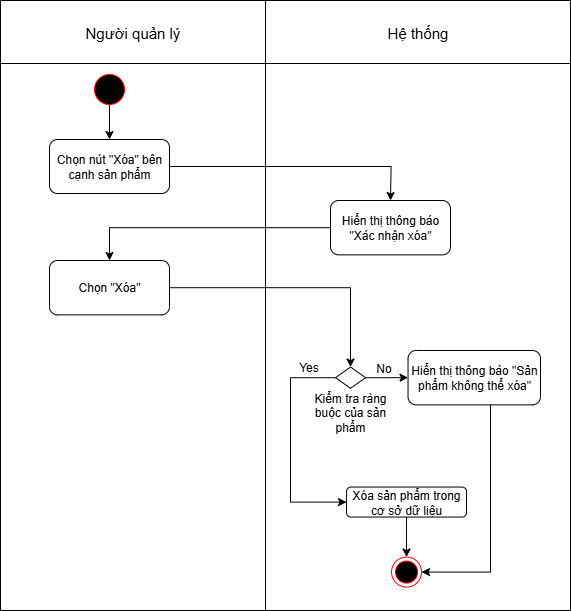

The diagram above was exported from draw.io. Its source (the exported page's mxGraphModel, read from the mxfile embedded in the PNG):
<mxGraphModel dx="1450" dy="1032" grid="1" gridSize="10" guides="1" tooltips="1" connect="1" arrows="1" fold="1" page="1" pageScale="1" pageWidth="850" pageHeight="1100" math="0" shadow="0">
  <root>
    <mxCell id="zN69rSyv4mEIqXDAnquN-0" />
    <mxCell id="zN69rSyv4mEIqXDAnquN-1" parent="zN69rSyv4mEIqXDAnquN-0" />
    <mxCell id="zN69rSyv4mEIqXDAnquN-2" value="" style="shape=table;startSize=0;container=1;collapsible=0;childLayout=tableLayout;movable=1;resizable=1;rotatable=1;deletable=1;editable=1;locked=0;connectable=1;" vertex="1" parent="zN69rSyv4mEIqXDAnquN-1">
      <mxGeometry x="450" y="370" width="570" height="610" as="geometry" />
    </mxCell>
    <mxCell id="zN69rSyv4mEIqXDAnquN-3" value="" style="shape=tableRow;horizontal=0;startSize=0;swimlaneHead=0;swimlaneBody=0;strokeColor=inherit;top=0;left=0;bottom=0;right=0;collapsible=0;dropTarget=0;fillColor=none;points=[[0,0.5],[1,0.5]];portConstraint=eastwest;movable=0;resizable=0;rotatable=0;deletable=0;editable=0;locked=1;connectable=0;" vertex="1" parent="zN69rSyv4mEIqXDAnquN-2">
      <mxGeometry width="570" height="63" as="geometry" />
    </mxCell>
    <mxCell id="zN69rSyv4mEIqXDAnquN-4" value="&lt;span style=&quot;font-size: 15px;&quot;&gt;Người quản lý&lt;/span&gt;" style="shape=partialRectangle;html=1;whiteSpace=wrap;connectable=0;strokeColor=inherit;overflow=hidden;fillColor=none;top=0;left=0;bottom=0;right=0;pointerEvents=1;movable=0;resizable=0;rotatable=0;deletable=0;editable=0;locked=1;" vertex="1" parent="zN69rSyv4mEIqXDAnquN-3">
      <mxGeometry width="265" height="63" as="geometry">
        <mxRectangle width="265" height="63" as="alternateBounds" />
      </mxGeometry>
    </mxCell>
    <mxCell id="zN69rSyv4mEIqXDAnquN-5" value="&lt;font style=&quot;font-size: 15px;&quot;&gt;Hệ thống&lt;/font&gt;" style="shape=partialRectangle;html=1;whiteSpace=wrap;connectable=0;strokeColor=inherit;overflow=hidden;fillColor=none;top=0;left=0;bottom=0;right=0;pointerEvents=1;movable=0;resizable=0;rotatable=0;deletable=0;editable=0;locked=1;" vertex="1" parent="zN69rSyv4mEIqXDAnquN-3">
      <mxGeometry x="265" width="305" height="63" as="geometry">
        <mxRectangle width="305" height="63" as="alternateBounds" />
      </mxGeometry>
    </mxCell>
    <mxCell id="zN69rSyv4mEIqXDAnquN-6" value="" style="shape=tableRow;horizontal=0;startSize=0;swimlaneHead=0;swimlaneBody=0;strokeColor=inherit;top=0;left=0;bottom=0;right=0;collapsible=0;dropTarget=0;fillColor=none;points=[[0,0.5],[1,0.5]];portConstraint=eastwest;movable=1;resizable=1;rotatable=1;deletable=1;editable=1;locked=0;connectable=1;" vertex="1" parent="zN69rSyv4mEIqXDAnquN-2">
      <mxGeometry y="63" width="570" height="547" as="geometry" />
    </mxCell>
    <mxCell id="zN69rSyv4mEIqXDAnquN-7" value="" style="shape=partialRectangle;html=1;whiteSpace=wrap;connectable=1;strokeColor=inherit;overflow=hidden;fillColor=none;top=0;left=0;bottom=0;right=0;pointerEvents=1;movable=1;resizable=1;rotatable=1;deletable=1;editable=1;locked=0;" vertex="1" parent="zN69rSyv4mEIqXDAnquN-6">
      <mxGeometry width="265" height="547" as="geometry">
        <mxRectangle width="265" height="547" as="alternateBounds" />
      </mxGeometry>
    </mxCell>
    <mxCell id="zN69rSyv4mEIqXDAnquN-8" value="" style="shape=partialRectangle;html=1;whiteSpace=wrap;connectable=1;strokeColor=inherit;overflow=hidden;fillColor=none;top=0;left=0;bottom=0;right=0;pointerEvents=1;movable=1;resizable=1;rotatable=1;deletable=1;editable=1;locked=0;" vertex="1" parent="zN69rSyv4mEIqXDAnquN-6">
      <mxGeometry x="265" width="305" height="547" as="geometry">
        <mxRectangle width="305" height="547" as="alternateBounds" />
      </mxGeometry>
    </mxCell>
    <mxCell id="zN69rSyv4mEIqXDAnquN-9" value="" style="edgeStyle=orthogonalEdgeStyle;rounded=0;orthogonalLoop=1;jettySize=auto;html=1;fontFamily=Helvetica;fontSize=12;fontColor=default;" edge="1" parent="zN69rSyv4mEIqXDAnquN-1" source="zN69rSyv4mEIqXDAnquN-10" target="zN69rSyv4mEIqXDAnquN-12">
      <mxGeometry relative="1" as="geometry" />
    </mxCell>
    <mxCell id="zN69rSyv4mEIqXDAnquN-10" value="" style="points=[[0.145,0.145,0],[0.5,0,0],[0.855,0.145,0],[1,0.5,0],[0.855,0.855,0],[0.5,1,0],[0.145,0.855,0],[0,0.5,0]];shape=mxgraph.bpmn.event;html=1;verticalLabelPosition=bottom;labelBackgroundColor=#ffffff;verticalAlign=top;align=center;perimeter=ellipsePerimeter;outlineConnect=0;aspect=fixed;outline=standard;symbol=general;strokeColor=#ff0000;fontFamily=Helvetica;fontSize=12;fontColor=default;fillColor=#000000;" vertex="1" parent="zN69rSyv4mEIqXDAnquN-1">
      <mxGeometry x="544" y="444" width="30" height="30" as="geometry" />
    </mxCell>
    <mxCell id="zN69rSyv4mEIqXDAnquN-11" style="edgeStyle=orthogonalEdgeStyle;rounded=0;orthogonalLoop=1;jettySize=auto;html=1;entryX=0.5;entryY=0;entryDx=0;entryDy=0;fontFamily=Helvetica;fontSize=12;fontColor=default;" edge="1" parent="zN69rSyv4mEIqXDAnquN-1" source="zN69rSyv4mEIqXDAnquN-12">
      <mxGeometry relative="1" as="geometry">
        <mxPoint x="840" y="570" as="targetPoint" />
      </mxGeometry>
    </mxCell>
    <mxCell id="zN69rSyv4mEIqXDAnquN-12" value="Chọn nút &quot;Xóa&quot; bên cạnh sản phẩm" style="html=1;whiteSpace=wrap;rounded=1;strokeColor=default;align=center;verticalAlign=middle;fontFamily=Helvetica;fontSize=12;fontColor=default;fillColor=none;" vertex="1" parent="zN69rSyv4mEIqXDAnquN-1">
      <mxGeometry x="499" y="509" width="120" height="54" as="geometry" />
    </mxCell>
    <mxCell id="DNi7DBO74fdeKP5TtOHA-5" style="edgeStyle=orthogonalEdgeStyle;rounded=0;orthogonalLoop=1;jettySize=auto;html=1;entryX=1;entryY=0.5;entryDx=0;entryDy=0;fontFamily=Helvetica;fontSize=12;fontColor=default;" edge="1" parent="zN69rSyv4mEIqXDAnquN-1" source="zN69rSyv4mEIqXDAnquN-14" target="zN69rSyv4mEIqXDAnquN-16">
      <mxGeometry relative="1" as="geometry">
        <Array as="points">
          <mxPoint x="940" y="942" />
        </Array>
      </mxGeometry>
    </mxCell>
    <mxCell id="zN69rSyv4mEIqXDAnquN-14" value="Hiển thị thông báo &quot;Sản phẩm không thể xóa&quot;" style="html=1;whiteSpace=wrap;rounded=1;strokeColor=default;align=center;verticalAlign=middle;fontFamily=Helvetica;fontSize=12;fontColor=default;fillColor=none;" vertex="1" parent="zN69rSyv4mEIqXDAnquN-1">
      <mxGeometry x="857.54" y="720" width="132.46" height="54.37" as="geometry" />
    </mxCell>
    <mxCell id="zN69rSyv4mEIqXDAnquN-15" value="No" style="edgeLabel;html=1;align=center;verticalAlign=middle;resizable=0;points=[];rounded=1;strokeColor=default;fontFamily=Helvetica;fontSize=12;fontColor=default;fillColor=none;" vertex="1" connectable="0" parent="zN69rSyv4mEIqXDAnquN-1">
      <mxGeometry x="840.04" y="736.56" as="geometry">
        <mxPoint x="-8" as="offset" />
      </mxGeometry>
    </mxCell>
    <mxCell id="zN69rSyv4mEIqXDAnquN-16" value="" style="ellipse;html=1;shape=endState;fillColor=#000000;strokeColor=#ff0000;rounded=1;align=center;verticalAlign=middle;fontFamily=Helvetica;fontSize=12;fontColor=default;" vertex="1" parent="zN69rSyv4mEIqXDAnquN-1">
      <mxGeometry x="841.04" y="926.56" width="30" height="30" as="geometry" />
    </mxCell>
    <mxCell id="zN69rSyv4mEIqXDAnquN-22" value="" style="group" vertex="1" connectable="0" parent="zN69rSyv4mEIqXDAnquN-1">
      <mxGeometry x="770.04" y="736.56" width="80" height="60" as="geometry" />
    </mxCell>
    <mxCell id="zN69rSyv4mEIqXDAnquN-23" value="" style="rhombus;whiteSpace=wrap;html=1;rounded=0;strokeColor=default;align=center;verticalAlign=middle;fontFamily=Helvetica;fontSize=12;fontColor=default;fillColor=none;" vertex="1" parent="zN69rSyv4mEIqXDAnquN-22">
      <mxGeometry x="15" width="30" height="21.25" as="geometry" />
    </mxCell>
    <mxCell id="zN69rSyv4mEIqXDAnquN-24" value="Kiểm tra ràng buộc của sản phẩm" style="text;html=1;align=center;verticalAlign=middle;whiteSpace=wrap;rounded=0;fontFamily=Helvetica;fontSize=12;fontColor=default;" vertex="1" parent="zN69rSyv4mEIqXDAnquN-22">
      <mxGeometry x="-10" y="30" width="80" height="30" as="geometry" />
    </mxCell>
    <mxCell id="zN69rSyv4mEIqXDAnquN-25" value="" style="edgeStyle=orthogonalEdgeStyle;rounded=0;orthogonalLoop=1;jettySize=auto;html=1;fontFamily=Helvetica;fontSize=12;fontColor=default;" edge="1" parent="zN69rSyv4mEIqXDAnquN-1" source="zN69rSyv4mEIqXDAnquN-26" target="zN69rSyv4mEIqXDAnquN-16">
      <mxGeometry relative="1" as="geometry" />
    </mxCell>
    <mxCell id="zN69rSyv4mEIqXDAnquN-26" value="Xóa sản phẩm trong cơ sở dữ liệu" style="html=1;whiteSpace=wrap;rounded=1;strokeColor=default;align=center;verticalAlign=middle;fontFamily=Helvetica;fontSize=12;fontColor=default;fillColor=none;" vertex="1" parent="zN69rSyv4mEIqXDAnquN-1">
      <mxGeometry x="796.04" y="856.56" width="120" height="30" as="geometry" />
    </mxCell>
    <mxCell id="zN69rSyv4mEIqXDAnquN-49" style="edgeStyle=orthogonalEdgeStyle;rounded=0;orthogonalLoop=1;jettySize=auto;html=1;fontFamily=Helvetica;fontSize=12;fontColor=default;" edge="1" parent="zN69rSyv4mEIqXDAnquN-1" source="zN69rSyv4mEIqXDAnquN-23" target="zN69rSyv4mEIqXDAnquN-14">
      <mxGeometry relative="1" as="geometry" />
    </mxCell>
    <mxCell id="zN69rSyv4mEIqXDAnquN-50" style="edgeStyle=orthogonalEdgeStyle;rounded=0;orthogonalLoop=1;jettySize=auto;html=1;fontFamily=Helvetica;fontSize=12;fontColor=default;" edge="1" parent="zN69rSyv4mEIqXDAnquN-1" source="zN69rSyv4mEIqXDAnquN-23" target="zN69rSyv4mEIqXDAnquN-26">
      <mxGeometry relative="1" as="geometry">
        <Array as="points">
          <mxPoint x="740.04" y="747.56" />
        </Array>
      </mxGeometry>
    </mxCell>
    <mxCell id="zN69rSyv4mEIqXDAnquN-51" value="Yes" style="edgeLabel;html=1;align=center;verticalAlign=middle;resizable=0;points=[];rounded=1;strokeColor=default;fontFamily=Helvetica;fontSize=12;fontColor=default;fillColor=none;" vertex="1" connectable="0" parent="zN69rSyv4mEIqXDAnquN-1">
      <mxGeometry x="755.04" y="744.19" as="geometry">
        <mxPoint x="2" y="-8" as="offset" />
      </mxGeometry>
    </mxCell>
    <mxCell id="DNi7DBO74fdeKP5TtOHA-2" style="edgeStyle=orthogonalEdgeStyle;rounded=0;orthogonalLoop=1;jettySize=auto;html=1;fontFamily=Helvetica;fontSize=12;fontColor=default;" edge="1" parent="zN69rSyv4mEIqXDAnquN-1" source="zN69rSyv4mEIqXDAnquN-57" target="DNi7DBO74fdeKP5TtOHA-0">
      <mxGeometry relative="1" as="geometry" />
    </mxCell>
    <mxCell id="zN69rSyv4mEIqXDAnquN-57" value="Hiển thị thông báo &quot;Xác nhận xóa&quot;" style="html=1;whiteSpace=wrap;rounded=1;strokeColor=default;align=center;verticalAlign=middle;fontFamily=Helvetica;fontSize=12;fontColor=default;fillColor=none;" vertex="1" parent="zN69rSyv4mEIqXDAnquN-1">
      <mxGeometry x="780" y="570" width="120" height="54.37" as="geometry" />
    </mxCell>
    <mxCell id="DNi7DBO74fdeKP5TtOHA-3" style="edgeStyle=orthogonalEdgeStyle;rounded=0;orthogonalLoop=1;jettySize=auto;html=1;fontFamily=Helvetica;fontSize=12;fontColor=default;" edge="1" parent="zN69rSyv4mEIqXDAnquN-1" source="DNi7DBO74fdeKP5TtOHA-0" target="zN69rSyv4mEIqXDAnquN-23">
      <mxGeometry relative="1" as="geometry" />
    </mxCell>
    <mxCell id="DNi7DBO74fdeKP5TtOHA-0" value="Chọn &quot;Xóa&quot;" style="html=1;whiteSpace=wrap;rounded=1;strokeColor=default;align=center;verticalAlign=middle;fontFamily=Helvetica;fontSize=12;fontColor=default;fillColor=none;" vertex="1" parent="zN69rSyv4mEIqXDAnquN-1">
      <mxGeometry x="499" y="630" width="120" height="54.37" as="geometry" />
    </mxCell>
  </root>
</mxGraphModel>